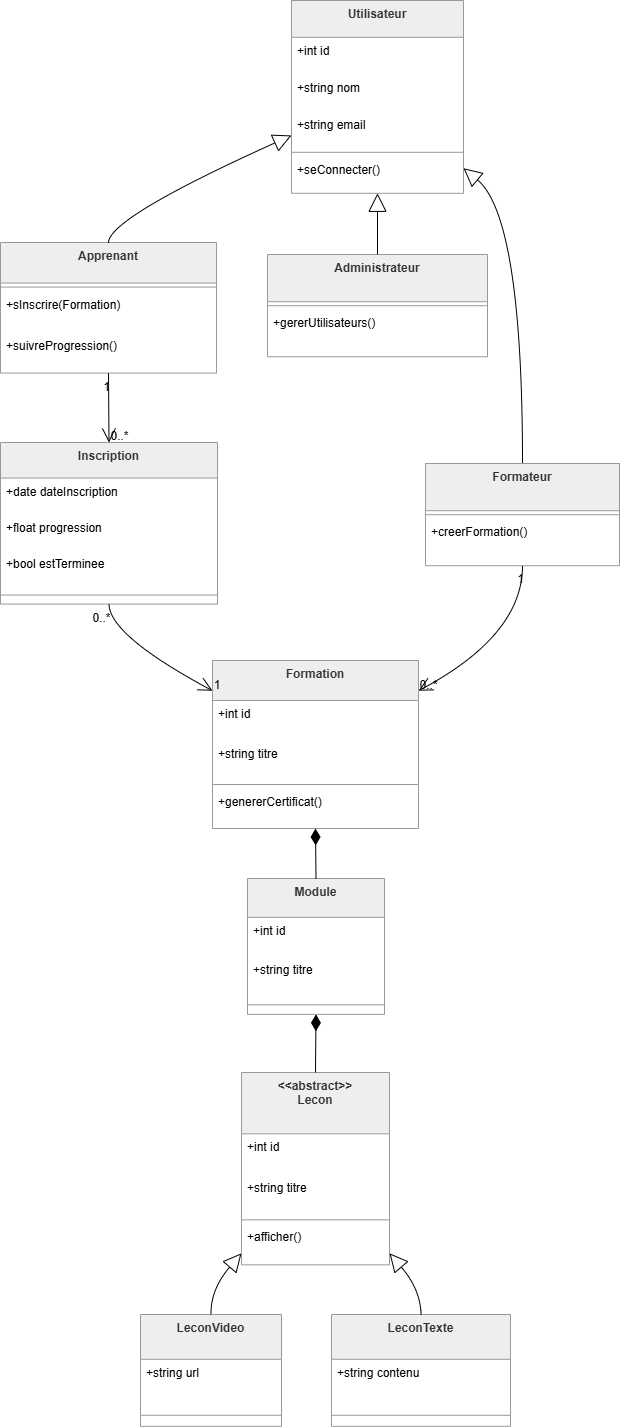

The diagram above was exported from draw.io. Its source (the exported page's mxGraphModel, read from the mxfile embedded in the PNG):
<mxGraphModel dx="4136" dy="2256" grid="1" gridSize="10" guides="1" tooltips="1" connect="1" arrows="1" fold="1" page="1" pageScale="1" pageWidth="850" pageHeight="1100" math="0" shadow="0">
  <root>
    <mxCell id="0" />
    <mxCell id="1" parent="0" />
    <mxCell id="ShQjOC5RLJQcVnyfTTww-1" parent="1" style="swimlane;fontStyle=1;align=center;verticalAlign=top;childLayout=stackLayout;horizontal=1;startSize=36.8;horizontalStack=0;resizeParent=1;resizeParentMax=0;resizeLast=0;collapsible=0;marginBottom=0;fillColor=light-dark(#eeeeee,#1f2020);strokeColor=light-dark(#999999,#cccccc);fontColor=light-dark(#333333,#cccccc);" value="Utilisateur" vertex="1">
      <mxGeometry height="192.8" width="172" x="311" y="20" as="geometry" />
    </mxCell>
    <mxCell id="ShQjOC5RLJQcVnyfTTww-2" parent="ShQjOC5RLJQcVnyfTTww-1" style="text;strokeColor=none;fillColor=none;align=left;verticalAlign=top;spacingLeft=4;spacingRight=4;overflow=hidden;rotatable=0;points=[[0,0.5],[1,0.5]];portConstraint=eastwest;" value="+int id" vertex="1">
      <mxGeometry height="37" width="172" y="36.8" as="geometry" />
    </mxCell>
    <mxCell id="ShQjOC5RLJQcVnyfTTww-3" parent="ShQjOC5RLJQcVnyfTTww-1" style="text;strokeColor=none;fillColor=none;align=left;verticalAlign=top;spacingLeft=4;spacingRight=4;overflow=hidden;rotatable=0;points=[[0,0.5],[1,0.5]];portConstraint=eastwest;" value="+string nom" vertex="1">
      <mxGeometry height="37" width="172" y="73.8" as="geometry" />
    </mxCell>
    <mxCell id="ShQjOC5RLJQcVnyfTTww-4" parent="ShQjOC5RLJQcVnyfTTww-1" style="text;strokeColor=none;fillColor=none;align=left;verticalAlign=top;spacingLeft=4;spacingRight=4;overflow=hidden;rotatable=0;points=[[0,0.5],[1,0.5]];portConstraint=eastwest;" value="+string email" vertex="1">
      <mxGeometry height="37" width="172" y="110.8" as="geometry" />
    </mxCell>
    <mxCell id="ShQjOC5RLJQcVnyfTTww-5" parent="ShQjOC5RLJQcVnyfTTww-1" style="line;strokeWidth=1;fillColor=none;align=left;verticalAlign=middle;spacingTop=-1;spacingLeft=3;spacingRight=3;rotatable=0;labelPosition=right;points=[];portConstraint=eastwest;strokeColor=inherit;" vertex="1">
      <mxGeometry height="8" width="172" y="147.8" as="geometry" />
    </mxCell>
    <mxCell id="ShQjOC5RLJQcVnyfTTww-6" parent="ShQjOC5RLJQcVnyfTTww-1" style="text;strokeColor=none;fillColor=none;align=left;verticalAlign=top;spacingLeft=4;spacingRight=4;overflow=hidden;rotatable=0;points=[[0,0.5],[1,0.5]];portConstraint=eastwest;" value="+seConnecter()" vertex="1">
      <mxGeometry height="37" width="172" y="155.8" as="geometry" />
    </mxCell>
    <mxCell id="ShQjOC5RLJQcVnyfTTww-7" parent="1" style="swimlane;fontStyle=1;align=center;verticalAlign=top;childLayout=stackLayout;horizontal=1;startSize=40.57142857142857;horizontalStack=0;resizeParent=1;resizeParentMax=0;resizeLast=0;collapsible=0;marginBottom=0;fillColor=light-dark(#eeeeee,#1f2020);strokeColor=light-dark(#999999,#cccccc);fontColor=light-dark(#333333,#cccccc);" value="Apprenant" vertex="1">
      <mxGeometry height="130.57142857142856" width="216" x="20" y="262" as="geometry" />
    </mxCell>
    <mxCell id="ShQjOC5RLJQcVnyfTTww-8" parent="ShQjOC5RLJQcVnyfTTww-7" style="line;strokeWidth=1;fillColor=none;align=left;verticalAlign=middle;spacingTop=-1;spacingLeft=3;spacingRight=3;rotatable=0;labelPosition=right;points=[];portConstraint=eastwest;strokeColor=inherit;" vertex="1">
      <mxGeometry height="8" width="216" y="40.57142857142857" as="geometry" />
    </mxCell>
    <mxCell id="ShQjOC5RLJQcVnyfTTww-9" parent="ShQjOC5RLJQcVnyfTTww-7" style="text;strokeColor=none;fillColor=none;align=left;verticalAlign=top;spacingLeft=4;spacingRight=4;overflow=hidden;rotatable=0;points=[[0,0.5],[1,0.5]];portConstraint=eastwest;" value="+sInscrire(Formation)" vertex="1">
      <mxGeometry height="41" width="216" y="48.57142857142857" as="geometry" />
    </mxCell>
    <mxCell id="ShQjOC5RLJQcVnyfTTww-10" parent="ShQjOC5RLJQcVnyfTTww-7" style="text;strokeColor=none;fillColor=none;align=left;verticalAlign=top;spacingLeft=4;spacingRight=4;overflow=hidden;rotatable=0;points=[[0,0.5],[1,0.5]];portConstraint=eastwest;" value="+suivreProgression()" vertex="1">
      <mxGeometry height="41" width="216" y="89.57142857142857" as="geometry" />
    </mxCell>
    <mxCell id="ShQjOC5RLJQcVnyfTTww-11" parent="1" style="swimlane;fontStyle=1;align=center;verticalAlign=top;childLayout=stackLayout;horizontal=1;startSize=47.2;horizontalStack=0;resizeParent=1;resizeParentMax=0;resizeLast=0;collapsible=0;marginBottom=0;fillColor=light-dark(#eeeeee,#1f2020);strokeColor=light-dark(#999999,#cccccc);fontColor=light-dark(#333333,#cccccc);" value="Formateur" vertex="1">
      <mxGeometry height="102.2" width="194" x="445" y="483" as="geometry" />
    </mxCell>
    <mxCell id="ShQjOC5RLJQcVnyfTTww-12" parent="ShQjOC5RLJQcVnyfTTww-11" style="line;strokeWidth=1;fillColor=none;align=left;verticalAlign=middle;spacingTop=-1;spacingLeft=3;spacingRight=3;rotatable=0;labelPosition=right;points=[];portConstraint=eastwest;strokeColor=inherit;" vertex="1">
      <mxGeometry height="8" width="194" y="47.2" as="geometry" />
    </mxCell>
    <mxCell id="ShQjOC5RLJQcVnyfTTww-13" parent="ShQjOC5RLJQcVnyfTTww-11" style="text;strokeColor=none;fillColor=none;align=left;verticalAlign=top;spacingLeft=4;spacingRight=4;overflow=hidden;rotatable=0;points=[[0,0.5],[1,0.5]];portConstraint=eastwest;" value="+creerFormation()" vertex="1">
      <mxGeometry height="47" width="194" y="55.2" as="geometry" />
    </mxCell>
    <mxCell id="ShQjOC5RLJQcVnyfTTww-14" parent="1" style="swimlane;fontStyle=1;align=center;verticalAlign=top;childLayout=stackLayout;horizontal=1;startSize=47.2;horizontalStack=0;resizeParent=1;resizeParentMax=0;resizeLast=0;collapsible=0;marginBottom=0;fillColor=light-dark(#eeeeee,#1f2020);strokeColor=light-dark(#999999,#cccccc);fontColor=light-dark(#333333,#cccccc);" value="Administrateur" vertex="1">
      <mxGeometry height="102.2" width="220" x="287" y="274" as="geometry" />
    </mxCell>
    <mxCell id="ShQjOC5RLJQcVnyfTTww-15" parent="ShQjOC5RLJQcVnyfTTww-14" style="line;strokeWidth=1;fillColor=none;align=left;verticalAlign=middle;spacingTop=-1;spacingLeft=3;spacingRight=3;rotatable=0;labelPosition=right;points=[];portConstraint=eastwest;strokeColor=inherit;" vertex="1">
      <mxGeometry height="8" width="220" y="47.2" as="geometry" />
    </mxCell>
    <mxCell id="ShQjOC5RLJQcVnyfTTww-16" parent="ShQjOC5RLJQcVnyfTTww-14" style="text;strokeColor=none;fillColor=none;align=left;verticalAlign=top;spacingLeft=4;spacingRight=4;overflow=hidden;rotatable=0;points=[[0,0.5],[1,0.5]];portConstraint=eastwest;" value="+gererUtilisateurs()" vertex="1">
      <mxGeometry height="47" width="220" y="55.2" as="geometry" />
    </mxCell>
    <mxCell id="ShQjOC5RLJQcVnyfTTww-17" parent="1" style="swimlane;fontStyle=1;align=center;verticalAlign=top;childLayout=stackLayout;horizontal=1;startSize=40;horizontalStack=0;resizeParent=1;resizeParentMax=0;resizeLast=0;collapsible=0;marginBottom=0;fillColor=light-dark(#eeeeee,#1f2020);strokeColor=light-dark(#999999,#cccccc);fontColor=light-dark(#333333,#cccccc);" value="Formation" vertex="1">
      <mxGeometry height="168" width="206" x="232" y="680" as="geometry" />
    </mxCell>
    <mxCell id="ShQjOC5RLJQcVnyfTTww-18" parent="ShQjOC5RLJQcVnyfTTww-17" style="text;strokeColor=none;fillColor=none;align=left;verticalAlign=top;spacingLeft=4;spacingRight=4;overflow=hidden;rotatable=0;points=[[0,0.5],[1,0.5]];portConstraint=eastwest;" value="+int id" vertex="1">
      <mxGeometry height="40" width="206" y="40" as="geometry" />
    </mxCell>
    <mxCell id="ShQjOC5RLJQcVnyfTTww-19" parent="ShQjOC5RLJQcVnyfTTww-17" style="text;strokeColor=none;fillColor=none;align=left;verticalAlign=top;spacingLeft=4;spacingRight=4;overflow=hidden;rotatable=0;points=[[0,0.5],[1,0.5]];portConstraint=eastwest;" value="+string titre" vertex="1">
      <mxGeometry height="40" width="206" y="80" as="geometry" />
    </mxCell>
    <mxCell id="ShQjOC5RLJQcVnyfTTww-20" parent="ShQjOC5RLJQcVnyfTTww-17" style="line;strokeWidth=1;fillColor=none;align=left;verticalAlign=middle;spacingTop=-1;spacingLeft=3;spacingRight=3;rotatable=0;labelPosition=right;points=[];portConstraint=eastwest;strokeColor=inherit;" vertex="1">
      <mxGeometry height="8" width="206" y="120" as="geometry" />
    </mxCell>
    <mxCell id="ShQjOC5RLJQcVnyfTTww-21" parent="ShQjOC5RLJQcVnyfTTww-17" style="text;strokeColor=none;fillColor=none;align=left;verticalAlign=top;spacingLeft=4;spacingRight=4;overflow=hidden;rotatable=0;points=[[0,0.5],[1,0.5]];portConstraint=eastwest;" value="+genererCertificat()" vertex="1">
      <mxGeometry height="40" width="206" y="128" as="geometry" />
    </mxCell>
    <mxCell id="ShQjOC5RLJQcVnyfTTww-22" parent="1" style="swimlane;fontStyle=1;align=center;verticalAlign=top;childLayout=stackLayout;horizontal=1;startSize=38.857142857142854;horizontalStack=0;resizeParent=1;resizeParentMax=0;resizeLast=0;collapsible=0;marginBottom=0;fillColor=light-dark(#eeeeee,#1f2020);strokeColor=light-dark(#999999,#cccccc);fontColor=light-dark(#333333,#cccccc);" value="Module" vertex="1">
      <mxGeometry height="135.85714285714286" width="137" x="267" y="898" as="geometry" />
    </mxCell>
    <mxCell id="ShQjOC5RLJQcVnyfTTww-23" parent="ShQjOC5RLJQcVnyfTTww-22" style="text;strokeColor=none;fillColor=none;align=left;verticalAlign=top;spacingLeft=4;spacingRight=4;overflow=hidden;rotatable=0;points=[[0,0.5],[1,0.5]];portConstraint=eastwest;" value="+int id" vertex="1">
      <mxGeometry height="39" width="137" y="38.857142857142854" as="geometry" />
    </mxCell>
    <mxCell id="ShQjOC5RLJQcVnyfTTww-24" parent="ShQjOC5RLJQcVnyfTTww-22" style="text;strokeColor=none;fillColor=none;align=left;verticalAlign=top;spacingLeft=4;spacingRight=4;overflow=hidden;rotatable=0;points=[[0,0.5],[1,0.5]];portConstraint=eastwest;" value="+string titre" vertex="1">
      <mxGeometry height="39" width="137" y="77.85714285714286" as="geometry" />
    </mxCell>
    <mxCell id="ShQjOC5RLJQcVnyfTTww-25" parent="ShQjOC5RLJQcVnyfTTww-22" style="line;strokeWidth=1;fillColor=none;align=left;verticalAlign=middle;spacingTop=-1;spacingLeft=3;spacingRight=3;rotatable=0;labelPosition=right;points=[];portConstraint=eastwest;strokeColor=inherit;" vertex="1">
      <mxGeometry height="19" width="137" y="116.85714285714286" as="geometry" />
    </mxCell>
    <mxCell id="ShQjOC5RLJQcVnyfTTww-26" parent="1" style="swimlane;fontStyle=1;align=center;verticalAlign=top;childLayout=stackLayout;horizontal=1;startSize=61.33333333333333;horizontalStack=0;resizeParent=1;resizeParentMax=0;resizeLast=0;collapsible=0;marginBottom=0;fillColor=light-dark(#eeeeee,#1f2020);strokeColor=light-dark(#999999,#cccccc);fontColor=light-dark(#333333,#cccccc);" value="&lt;&lt;abstract&gt;&gt;&#10;Lecon" vertex="1">
      <mxGeometry height="192.33333333333331" width="148" x="261" y="1092" as="geometry" />
    </mxCell>
    <mxCell id="ShQjOC5RLJQcVnyfTTww-27" parent="ShQjOC5RLJQcVnyfTTww-26" style="text;strokeColor=none;fillColor=none;align=left;verticalAlign=top;spacingLeft=4;spacingRight=4;overflow=hidden;rotatable=0;points=[[0,0.5],[1,0.5]];portConstraint=eastwest;" value="+int id" vertex="1">
      <mxGeometry height="41" width="148" y="61.33333333333333" as="geometry" />
    </mxCell>
    <mxCell id="ShQjOC5RLJQcVnyfTTww-28" parent="ShQjOC5RLJQcVnyfTTww-26" style="text;strokeColor=none;fillColor=none;align=left;verticalAlign=top;spacingLeft=4;spacingRight=4;overflow=hidden;rotatable=0;points=[[0,0.5],[1,0.5]];portConstraint=eastwest;" value="+string titre" vertex="1">
      <mxGeometry height="41" width="148" y="102.33333333333333" as="geometry" />
    </mxCell>
    <mxCell id="ShQjOC5RLJQcVnyfTTww-29" parent="ShQjOC5RLJQcVnyfTTww-26" style="line;strokeWidth=1;fillColor=none;align=left;verticalAlign=middle;spacingTop=-1;spacingLeft=3;spacingRight=3;rotatable=0;labelPosition=right;points=[];portConstraint=eastwest;strokeColor=inherit;" vertex="1">
      <mxGeometry height="8" width="148" y="143.33333333333331" as="geometry" />
    </mxCell>
    <mxCell id="ShQjOC5RLJQcVnyfTTww-30" parent="ShQjOC5RLJQcVnyfTTww-26" style="text;strokeColor=none;fillColor=none;align=left;verticalAlign=top;spacingLeft=4;spacingRight=4;overflow=hidden;rotatable=0;points=[[0,0.5],[1,0.5]];portConstraint=eastwest;" value="+afficher()" vertex="1">
      <mxGeometry height="41" width="148" y="151.33333333333331" as="geometry" />
    </mxCell>
    <mxCell id="ShQjOC5RLJQcVnyfTTww-31" parent="1" style="swimlane;fontStyle=1;align=center;verticalAlign=top;childLayout=stackLayout;horizontal=1;startSize=44.8;horizontalStack=0;resizeParent=1;resizeParentMax=0;resizeLast=0;collapsible=0;marginBottom=0;fillColor=light-dark(#eeeeee,#1f2020);strokeColor=light-dark(#999999,#cccccc);fontColor=light-dark(#333333,#cccccc);" value="LeconVideo" vertex="1">
      <mxGeometry height="111.8" width="141" x="160" y="1334" as="geometry" />
    </mxCell>
    <mxCell id="ShQjOC5RLJQcVnyfTTww-32" parent="ShQjOC5RLJQcVnyfTTww-31" style="text;strokeColor=none;fillColor=none;align=left;verticalAlign=top;spacingLeft=4;spacingRight=4;overflow=hidden;rotatable=0;points=[[0,0.5],[1,0.5]];portConstraint=eastwest;" value="+string url" vertex="1">
      <mxGeometry height="45" width="141" y="44.8" as="geometry" />
    </mxCell>
    <mxCell id="ShQjOC5RLJQcVnyfTTww-33" parent="ShQjOC5RLJQcVnyfTTww-31" style="line;strokeWidth=1;fillColor=none;align=left;verticalAlign=middle;spacingTop=-1;spacingLeft=3;spacingRight=3;rotatable=0;labelPosition=right;points=[];portConstraint=eastwest;strokeColor=inherit;" vertex="1">
      <mxGeometry height="22" width="141" y="89.8" as="geometry" />
    </mxCell>
    <mxCell id="ShQjOC5RLJQcVnyfTTww-34" parent="1" style="swimlane;fontStyle=1;align=center;verticalAlign=top;childLayout=stackLayout;horizontal=1;startSize=44.8;horizontalStack=0;resizeParent=1;resizeParentMax=0;resizeLast=0;collapsible=0;marginBottom=0;fillColor=light-dark(#eeeeee,#1f2020);strokeColor=light-dark(#999999,#cccccc);fontColor=light-dark(#333333,#cccccc);" value="LeconTexte" vertex="1">
      <mxGeometry height="111.8" width="179" x="351" y="1334" as="geometry" />
    </mxCell>
    <mxCell id="ShQjOC5RLJQcVnyfTTww-35" parent="ShQjOC5RLJQcVnyfTTww-34" style="text;strokeColor=none;fillColor=none;align=left;verticalAlign=top;spacingLeft=4;spacingRight=4;overflow=hidden;rotatable=0;points=[[0,0.5],[1,0.5]];portConstraint=eastwest;" value="+string contenu" vertex="1">
      <mxGeometry height="45" width="179" y="44.8" as="geometry" />
    </mxCell>
    <mxCell id="ShQjOC5RLJQcVnyfTTww-36" parent="ShQjOC5RLJQcVnyfTTww-34" style="line;strokeWidth=1;fillColor=none;align=left;verticalAlign=middle;spacingTop=-1;spacingLeft=3;spacingRight=3;rotatable=0;labelPosition=right;points=[];portConstraint=eastwest;strokeColor=inherit;" vertex="1">
      <mxGeometry height="22" width="179" y="89.8" as="geometry" />
    </mxCell>
    <mxCell id="ShQjOC5RLJQcVnyfTTww-37" parent="1" style="swimlane;fontStyle=1;align=center;verticalAlign=top;childLayout=stackLayout;horizontal=1;startSize=35.55555555555556;horizontalStack=0;resizeParent=1;resizeParentMax=0;resizeLast=0;collapsible=0;marginBottom=0;fillColor=light-dark(#eeeeee,#1f2020);strokeColor=light-dark(#999999,#cccccc);fontColor=light-dark(#333333,#cccccc);" value="Inscription" vertex="1">
      <mxGeometry height="161.55555555555554" width="217" x="20" y="462" as="geometry" />
    </mxCell>
    <mxCell id="ShQjOC5RLJQcVnyfTTww-38" parent="ShQjOC5RLJQcVnyfTTww-37" style="text;strokeColor=none;fillColor=none;align=left;verticalAlign=top;spacingLeft=4;spacingRight=4;overflow=hidden;rotatable=0;points=[[0,0.5],[1,0.5]];portConstraint=eastwest;" value="+date dateInscription" vertex="1">
      <mxGeometry height="36" width="217" y="35.55555555555556" as="geometry" />
    </mxCell>
    <mxCell id="ShQjOC5RLJQcVnyfTTww-39" parent="ShQjOC5RLJQcVnyfTTww-37" style="text;strokeColor=none;fillColor=none;align=left;verticalAlign=top;spacingLeft=4;spacingRight=4;overflow=hidden;rotatable=0;points=[[0,0.5],[1,0.5]];portConstraint=eastwest;" value="+float progression" vertex="1">
      <mxGeometry height="36" width="217" y="71.55555555555556" as="geometry" />
    </mxCell>
    <mxCell id="ShQjOC5RLJQcVnyfTTww-40" parent="ShQjOC5RLJQcVnyfTTww-37" style="text;strokeColor=none;fillColor=none;align=left;verticalAlign=top;spacingLeft=4;spacingRight=4;overflow=hidden;rotatable=0;points=[[0,0.5],[1,0.5]];portConstraint=eastwest;" value="+bool estTerminee" vertex="1">
      <mxGeometry height="36" width="217" y="107.55555555555556" as="geometry" />
    </mxCell>
    <mxCell id="ShQjOC5RLJQcVnyfTTww-41" parent="ShQjOC5RLJQcVnyfTTww-37" style="line;strokeWidth=1;fillColor=none;align=left;verticalAlign=middle;spacingTop=-1;spacingLeft=3;spacingRight=3;rotatable=0;labelPosition=right;points=[];portConstraint=eastwest;strokeColor=inherit;" vertex="1">
      <mxGeometry height="18" width="217" y="143.55555555555554" as="geometry" />
    </mxCell>
    <mxCell id="ShQjOC5RLJQcVnyfTTww-42" edge="1" parent="1" source="ShQjOC5RLJQcVnyfTTww-1" style="curved=1;startArrow=block;startSize=16;startFill=0;endArrow=none;exitX=0;exitY=0.7;entryX=0.5;entryY=0;rounded=0;" target="ShQjOC5RLJQcVnyfTTww-7" value="">
      <mxGeometry relative="1" as="geometry">
        <Array as="points">
          <mxPoint x="129" y="237" />
        </Array>
      </mxGeometry>
    </mxCell>
    <mxCell id="ShQjOC5RLJQcVnyfTTww-43" edge="1" parent="1" source="ShQjOC5RLJQcVnyfTTww-1" style="curved=1;startArrow=block;startSize=16;startFill=0;endArrow=none;exitX=1;exitY=0.87;entryX=0.5;entryY=0;rounded=0;" target="ShQjOC5RLJQcVnyfTTww-11" value="">
      <mxGeometry relative="1" as="geometry">
        <Array as="points">
          <mxPoint x="542" y="237" />
        </Array>
      </mxGeometry>
    </mxCell>
    <mxCell id="ShQjOC5RLJQcVnyfTTww-44" edge="1" parent="1" source="ShQjOC5RLJQcVnyfTTww-1" style="curved=1;startArrow=block;startSize=16;startFill=0;endArrow=none;exitX=0.5;exitY=1;entryX=0.5;entryY=0;rounded=0;" target="ShQjOC5RLJQcVnyfTTww-14" value="">
      <mxGeometry relative="1" as="geometry">
        <Array as="points" />
      </mxGeometry>
    </mxCell>
    <mxCell id="ShQjOC5RLJQcVnyfTTww-45" edge="1" parent="1" source="ShQjOC5RLJQcVnyfTTww-26" style="curved=1;startArrow=block;startSize=16;startFill=0;endArrow=none;exitX=0;exitY=0.94;entryX=0.5;entryY=0;rounded=0;" target="ShQjOC5RLJQcVnyfTTww-31" value="">
      <mxGeometry relative="1" as="geometry">
        <Array as="points">
          <mxPoint x="230" y="1309" />
        </Array>
      </mxGeometry>
    </mxCell>
    <mxCell id="ShQjOC5RLJQcVnyfTTww-46" edge="1" parent="1" source="ShQjOC5RLJQcVnyfTTww-26" style="curved=1;startArrow=block;startSize=16;startFill=0;endArrow=none;exitX=1;exitY=0.94;entryX=0.5;entryY=0;rounded=0;" target="ShQjOC5RLJQcVnyfTTww-34" value="">
      <mxGeometry relative="1" as="geometry">
        <Array as="points">
          <mxPoint x="440" y="1309" />
        </Array>
      </mxGeometry>
    </mxCell>
    <mxCell id="ShQjOC5RLJQcVnyfTTww-47" edge="1" parent="1" source="ShQjOC5RLJQcVnyfTTww-17" style="curved=1;startArrow=diamondThin;startSize=14;startFill=1;endArrow=none;exitX=0.5;exitY=1;entryX=0.5;entryY=0;rounded=0;" target="ShQjOC5RLJQcVnyfTTww-22" value="">
      <mxGeometry relative="1" as="geometry">
        <Array as="points" />
      </mxGeometry>
    </mxCell>
    <mxCell id="ShQjOC5RLJQcVnyfTTww-48" edge="1" parent="1" source="ShQjOC5RLJQcVnyfTTww-22" style="curved=1;startArrow=diamondThin;startSize=14;startFill=1;endArrow=none;exitX=0.5;exitY=1;entryX=0.5;entryY=0;rounded=0;" target="ShQjOC5RLJQcVnyfTTww-26" value="">
      <mxGeometry relative="1" as="geometry">
        <Array as="points" />
      </mxGeometry>
    </mxCell>
    <mxCell id="ShQjOC5RLJQcVnyfTTww-49" edge="1" parent="1" source="ShQjOC5RLJQcVnyfTTww-7" style="curved=1;startArrow=none;endArrow=open;endSize=12;exitX=0.5;exitY=1;entryX=0.5;entryY=0;rounded=0;" target="ShQjOC5RLJQcVnyfTTww-37" value="">
      <mxGeometry relative="1" as="geometry">
        <Array as="points" />
      </mxGeometry>
    </mxCell>
    <mxCell id="ShQjOC5RLJQcVnyfTTww-50" parent="ShQjOC5RLJQcVnyfTTww-49" style="edgeLabel;resizable=0;labelBackgroundColor=none;fontSize=12;align=right;verticalAlign=top;" value="1" vertex="1">
      <mxGeometry relative="1" x="-1" as="geometry" />
    </mxCell>
    <mxCell id="ShQjOC5RLJQcVnyfTTww-51" parent="ShQjOC5RLJQcVnyfTTww-49" style="edgeLabel;resizable=0;labelBackgroundColor=none;fontSize=12;align=left;verticalAlign=bottom;" value="0..*" vertex="1">
      <mxGeometry relative="1" x="1" as="geometry" />
    </mxCell>
    <mxCell id="ShQjOC5RLJQcVnyfTTww-52" edge="1" parent="1" source="ShQjOC5RLJQcVnyfTTww-37" style="curved=1;startArrow=none;endArrow=open;endSize=12;exitX=0.5;exitY=1;entryX=0;entryY=0.18;rounded=0;" target="ShQjOC5RLJQcVnyfTTww-17" value="">
      <mxGeometry relative="1" as="geometry">
        <Array as="points">
          <mxPoint x="129" y="655" />
        </Array>
      </mxGeometry>
    </mxCell>
    <mxCell id="ShQjOC5RLJQcVnyfTTww-53" parent="ShQjOC5RLJQcVnyfTTww-52" style="edgeLabel;resizable=0;labelBackgroundColor=none;fontSize=12;align=right;verticalAlign=top;" value="0..*" vertex="1">
      <mxGeometry relative="1" x="-1" as="geometry" />
    </mxCell>
    <mxCell id="ShQjOC5RLJQcVnyfTTww-54" parent="ShQjOC5RLJQcVnyfTTww-52" style="edgeLabel;resizable=0;labelBackgroundColor=none;fontSize=12;align=left;verticalAlign=bottom;" value="1" vertex="1">
      <mxGeometry relative="1" x="1" as="geometry" />
    </mxCell>
    <mxCell id="ShQjOC5RLJQcVnyfTTww-55" edge="1" parent="1" source="ShQjOC5RLJQcVnyfTTww-11" style="curved=1;startArrow=none;endArrow=open;endSize=12;exitX=0.5;exitY=1;entryX=1;entryY=0.18;rounded=0;" target="ShQjOC5RLJQcVnyfTTww-17" value="">
      <mxGeometry relative="1" as="geometry">
        <Array as="points">
          <mxPoint x="542" y="655" />
        </Array>
      </mxGeometry>
    </mxCell>
    <mxCell id="ShQjOC5RLJQcVnyfTTww-56" parent="ShQjOC5RLJQcVnyfTTww-55" style="edgeLabel;resizable=0;labelBackgroundColor=none;fontSize=12;align=right;verticalAlign=top;" value="1" vertex="1">
      <mxGeometry relative="1" x="-1" as="geometry" />
    </mxCell>
    <mxCell id="ShQjOC5RLJQcVnyfTTww-57" parent="ShQjOC5RLJQcVnyfTTww-55" style="edgeLabel;resizable=0;labelBackgroundColor=none;fontSize=12;align=left;verticalAlign=bottom;" value="0..*" vertex="1">
      <mxGeometry relative="1" x="1" as="geometry" />
    </mxCell>
  </root>
</mxGraphModel>